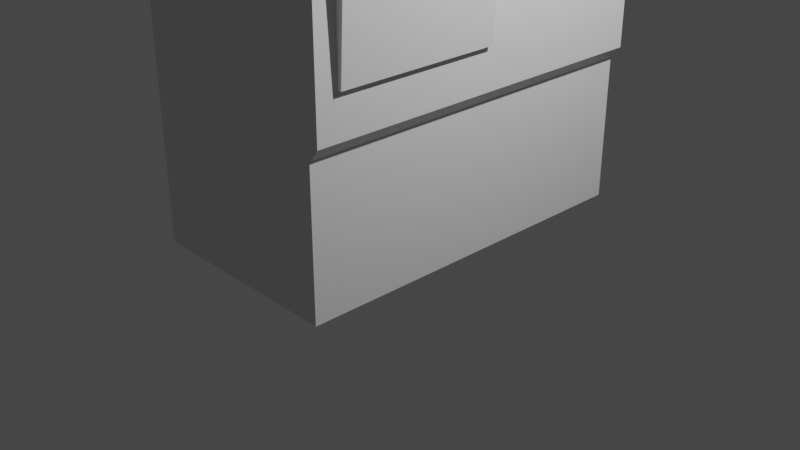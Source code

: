 # Source: TicketMachine.blend  (saved by Blender 3.4.6; exported with 4.5.12 LTS)
import bpy
from mathutils import Matrix  # noqa: F401  (used for matrix-valued properties, if any)

bpy.ops.wm.read_factory_settings(use_empty=True)
scene = bpy.context.scene
scene.name = 'Scene'

# ---- collections
col_collection = bpy.data.collections.new('Collection'); scene.collection.children.link(col_collection)

# ---- materials (node trees are filled in below, after node groups)
mat_material = bpy.data.materials.new('Material')
mat_material.alpha_threshold = 0.0
mat_material.use_transparent_shadow = False
mat_material.roughness = 0.5
mat_material.line_color = (0.0, 0.0, 0.0, 1.0)

# ---- material node trees
mat_material.use_nodes = True; mat_material.node_tree.nodes.clear()
_N = mat_material.node_tree.nodes; _L = mat_material.node_tree.links
n0 = _N.new('ShaderNodeOutputMaterial'); n0.name = 'Material Output'; n0.location = (300, 300)
n1 = _N.new('ShaderNodeBsdfPrincipled'); n1.name = 'Principled BSDF'; n1.location = (10, 300)
n1.distribution = 'GGX'
n1.subsurface_method = 'RANDOM_WALK_SKIN'
n1.inputs[3].default_value = 1.45
n1.inputs[27].default_value = (0.0, 0.0, 0.0, 1.0)
n1.inputs[28].default_value = 1.0
_L.new(n1.outputs[0], n0.inputs[0])
n0.is_active_output = True

# ---- world
world_world = bpy.data.worlds.new('World'); scene.world = world_world
world_world.use_nodes = True; world_world.node_tree.nodes.clear()
_N = world_world.node_tree.nodes; _L = world_world.node_tree.links
n0 = _N.new('ShaderNodeOutputWorld'); n0.name = 'World Output'; n0.location = (300, 300)
n1 = _N.new('ShaderNodeBackground'); n1.name = 'Background'; n1.location = (10, 300)
n1.inputs[0].default_value = (0.05088, 0.05088, 0.05088, 1.0)
_L.new(n1.outputs[0], n0.inputs[0])
n0.is_active_output = True
world_world.color = (0.05088, 0.05088, 0.05088)
world_world.use_sun_shadow = False
world_world.sun_shadow_jitter_overblur = 0.0

# ---- cameras
cam_camera = bpy.data.cameras.new('Camera')
cam_camera.clip_end = 100.0
cam_camera.ortho_scale = 7.314

# ---- lights
light_light = bpy.data.lights.new('Light', 'POINT')
light_light.transmission_factor = 0.0
light_light.energy = 1000.0
light_light.shadow_soft_size = 0.1
light_light.shadow_maximum_resolution = 0.006
light_light.use_absolute_resolution = True

# ---- meshes
me_cube = bpy.data.meshes.new('Cube')
me_cube.from_pydata([(1.132, 1.935, 7.23), (-1.132, -1.935, 1.509), (1.132, -1.935, 7.23), (1.027, -1.935, 0.0), (-1.132, 1.935, 7.23), (-1.132, 1.935, 0.0), (-1.132, -1.935, 7.23), (-1.132, -1.935, 0.0), (1.132, 1.935, 6.673), (-1.132, -1.935, 6.673), (1.132, -1.935, 6.673), (-1.132, 1.935, 6.673), (1.681, 1.935, 7.23), (1.681, -1.935, 7.23), (1.681, 1.935, 6.673), (1.681, -1.935, 6.673), (1.132, 1.935, 4.891), (1.132, -1.935, 4.891), (-1.132, 1.935, 4.891), (-1.132, -1.935, 4.891), (1.132, 1.935, 3.282), (1.132, -1.935, 3.282), (-1.132, 1.935, 3.282), (-1.132, -1.935, 3.282), (-1.132, 0.0, 0.0), (1.132, 0.0, 7.23), (-1.132, 0.0, 7.23), (-1.132, 1.461, 1.509), (1.132, 0.0, 6.673), (-1.132, 0.0, 6.673), (1.681, 0.0, 7.23), (1.681, 0.0, 6.673), (1.132, 0.0, 4.891), (-1.132, 0.0, 4.891), (-1.132, 0.0, 3.282), (1.132, 0.0, 3.282), (-1.132, -1.719, 0.0), (1.132, -1.719, 7.23), (1.132, -1.719, 6.673), (1.681, -1.719, 7.23), (1.681, -1.719, 6.673), (1.132, -1.719, 4.891), (1.132, -1.719, 3.282), (-1.132, -1.719, 7.23), (-1.132, 0.8435, 1.509), (-1.132, -1.719, 6.673), (-1.132, -1.719, 4.891), (-1.132, -1.719, 3.282), (0.7826, 0.0, 4.891), (0.7826, -1.719, 4.891), (0.9529, -1.719, 3.282), (0.9133, 0.8256, 4.363), (0.9133, 1.405, 4.363), (0.8885, 0.8256, 5.046), (0.8885, 1.405, 5.046), (-1.132, 0.8435, 0.0), (1.132, 0.8435, 7.23), (1.132, 0.8435, 6.673), (1.681, 0.8435, 7.23), (1.681, 0.8435, 6.673), (1.132, 0.8256, 5.046), (1.132, 0.8256, 4.363), (-1.132, 0.8435, 7.23), (1.027, 0.8435, 0.0), (-1.132, 0.8435, 6.673), (-1.132, 0.8435, 4.891), (-1.132, 0.8435, 3.282), (-1.132, 1.461, 7.23), (-1.132, -1.719, 1.509), (-1.132, 1.461, 6.673), (-1.132, 1.461, 4.891), (-1.132, 1.461, 3.282), (-1.132, 1.461, 0.0), (1.132, 1.461, 7.23), (1.132, 1.461, 6.673), (1.681, 1.461, 7.23), (1.681, 1.461, 6.673), (1.132, 1.405, 5.046), (1.132, 1.405, 4.363), (1.132, 1.935, 2.085), (1.132, -1.935, 2.085), (-1.132, 1.935, 2.085), (-1.132, -1.935, 2.085), (1.132, 0.0, 2.085), (-1.132, 0.0, 2.085), (-1.132, -1.719, 2.085), (1.132, -1.719, 2.085), (-1.132, 0.8435, 2.085), (1.132, 0.8435, 3.034), (1.132, 1.421, 3.034), (-1.132, 1.461, 2.085), (1.245, 0.0, 3.282), (1.245, -1.719, 3.282), (1.18, 0.0, 2.081), (1.132, 0.8435, 3.568), (1.18, -1.719, 2.081), (1.132, 1.421, 3.568), (1.165, 0.8435, 3.568), (1.165, 0.8435, 3.034), (1.165, 1.421, 3.568), (1.165, 1.421, 3.034), (1.199, 0.8597, 3.553), (1.199, 0.8597, 3.049), (1.199, 1.404, 3.553), (1.199, 1.404, 3.049), (1.226, 0.8951, 3.52), (1.226, 0.8951, 3.082), (1.226, 1.369, 3.52), (1.226, 1.369, 3.082), (1.252, 0.9528, 3.467), (1.252, 0.9528, 3.136), (1.252, 1.311, 3.467), (1.252, 1.311, 3.136), (1.268, 1.008, 3.416), (1.268, 1.008, 3.186), (1.268, 1.256, 3.416), (1.268, 1.256, 3.186), (1.132, 1.935, 1.64), (1.132, -1.935, 1.64), (-1.132, 1.935, 1.64), (1.132, 0.0, 1.64), (-1.132, 0.0, 1.64), (-1.132, -1.719, 1.64), (1.132, -1.719, 1.64), (-1.132, 0.8435, 1.64), (1.132, 0.8435, 1.64), (1.132, 1.441, 1.64), (-1.132, 1.461, 1.64), (-1.132, -1.935, 1.64), (1.027, 1.935, 1.509), (1.027, 1.935, 0.0), (1.027, -1.935, 1.509), (-1.132, 0.0, 1.509), (1.027, 1.461, 0.0), (1.027, -1.719, 0.0), (1.027, 0.0, 0.0), (1.027, 0.0, 1.509), (1.027, -1.719, 1.509), (-1.132, 1.935, 1.509), (1.027, 0.8435, 1.509), (1.027, 1.441, 1.509), (1.132, 0.0, 3.568), (1.132, 0.0, 5.046), (1.132, 0.0, 4.363)], [(35, 42)], [(37, 43, 6, 2), (10, 2, 6, 9), (69, 67, 4, 11), (36, 134, 3, 7), (74, 8, 14, 76), (11, 4, 0, 8), (40, 39, 13, 15), (37, 2, 13, 39), (2, 10, 15, 13), (8, 0, 12, 14), (32, 142, 28, 38, 41), (41, 38, 10, 17), (70, 69, 11, 18), (10, 9, 19, 17), (22, 18, 16, 20), (42, 41, 17, 21), (71, 70, 18, 22), (21, 17, 19, 23), (80, 21, 23, 82), (90, 71, 22, 81), (86, 42, 21, 80), (81, 22, 20, 79), (83, 88, 35), (85, 47, 34, 84), (47, 46, 33, 34), (88, 94, 61), (9, 45, 46, 19), (45, 29, 33, 46), (56, 25, 30, 58), (59, 58, 30, 31), (38, 28, 31, 40), (55, 63, 135, 24), (45, 43, 26, 29), (56, 62, 26, 25), (9, 6, 43, 45), (10, 38, 40, 15), (33, 29, 64, 65), (23, 19, 46, 47), (82, 23, 47, 85), (91, 35, 48), (77, 74, 57, 60), (25, 37, 39, 30), (31, 30, 39, 40), (24, 135, 134, 36), (25, 26, 43, 37), (41, 42, 50, 49), (32, 41, 49, 48), (89, 96, 99, 100), (61, 78, 52, 51), (78, 77, 54, 52), (77, 60, 53, 54), (29, 26, 62, 64), (28, 57, 59, 31), (8, 74, 77, 16), (34, 33, 65, 66), (84, 34, 66, 87), (72, 133, 63, 55), (76, 75, 58, 59), (73, 56, 58, 75), (64, 69, 70, 65), (60, 61, 51, 53), (96, 78, 61, 94), (87, 66, 71, 90), (79, 20, 78, 96, 89), (20, 16, 77, 78), (11, 8, 16, 18), (0, 73, 75, 12), (14, 12, 75, 76), (5, 130, 133, 72), (0, 4, 67, 73), (66, 65, 70, 71), (57, 74, 76, 59), (64, 62, 67, 69), (52, 54, 53, 51), (73, 67, 62, 56), (117, 79, 89, 126), (124, 87, 90, 127), (126, 89, 88, 125), (121, 84, 87, 124), (120, 83, 86, 123), (128, 82, 85, 122), (122, 85, 84, 121), (125, 88, 83, 120), (119, 81, 79, 117), (123, 86, 80, 118), (127, 90, 81, 119), (118, 80, 82, 128), (86, 95, 92, 42), (83, 35, 91, 93), (49, 42, 92), (91, 48, 49, 92), (86, 83, 93, 95), (92, 91, 93, 95), (98, 100, 104, 102), (96, 94, 97, 99), (94, 88, 98, 97), (88, 89, 100, 98), (101, 102, 106, 105), (97, 98, 102, 101), (99, 97, 101, 103), (100, 99, 103, 104), (107, 105, 109, 111), (103, 101, 105, 107), (104, 103, 107, 108), (102, 104, 108, 106), (110, 112, 116, 114), (108, 107, 111, 112), (106, 108, 112, 110), (105, 106, 110, 109), (116, 115, 113, 114), (109, 110, 114, 113), (111, 109, 113, 115), (112, 111, 115, 116), (27, 127, 119, 138), (126, 125, 139, 140), (123, 118, 131, 137), (68, 122, 121, 132), (1, 128, 122, 68), (132, 121, 124, 44), (44, 124, 127, 27), (134, 137, 131, 3), (63, 139, 136, 135), (135, 136, 137, 134), (133, 140, 139, 63), (130, 129, 140, 133), (120, 123, 137, 136), (125, 120, 136, 139), (117, 126, 140, 129), (55, 44, 27, 72), (24, 132, 44, 55), (7, 1, 68, 36), (36, 68, 132, 24), (72, 27, 138, 5), (118, 128, 1, 131), (7, 3, 131, 1), (117, 129, 138, 119), (5, 138, 129, 130), (94, 141, 35, 88), (61, 143, 141, 94), (61, 60, 32, 143), (32, 60, 142), (57, 28, 142, 60), (48, 35, 32)])
_uv = me_cube.uv_layers.new(name='UVMap')
_uv.uv.foreach_set('vector', [0.06052, 0.8467, 0.06052, 0.9645, 0.04928, 0.9645, 0.04928, 0.8467, 0.9373, 0.459, 0.9373, 0.4943, 0.7937, 0.4943, 0.7937, 0.459, 0.7597, 0.6428, 0.7597, 0.6165, 0.7821, 0.6165, 0.7821, 0.6428, 0.9534, 0.765, 0.8444, 0.765, 0.8444, 0.7541, 0.9534, 0.7541, 0.226, 0.7606, 0.2507, 0.7606, 0.2507, 0.7891, 0.226, 0.7891, 0.5829, 0.08103, 0.5829, 0.04567, 0.7265, 0.04567, 0.7265, 0.08103, 0.06052, 0.7891, 0.06052, 0.8182, 0.04928, 0.8182, 0.04928, 0.7891, 0.06052, 0.8467, 0.04928, 0.8467, 0.04928, 0.8182, 0.06052, 0.8182, 0.9373, 0.4943, 0.9373, 0.459, 0.972, 0.459, 0.972, 0.4943, 0.7265, 0.08103, 0.7265, 0.04567, 0.7612, 0.04567, 0.7612, 0.08103, 0.2819, 0.5214, 0.2819, 0.5371, 0.2819, 0.7017, 0.1079, 0.7017, 0.1079, 0.5214, 0.1079, 0.5214, 0.1079, 0.7017, 0.08605, 0.7017, 0.08605, 0.5214, 0.7597, 0.7267, 0.7597, 0.6428, 0.7821, 0.6428, 0.7821, 0.7267, 0.9373, 0.459, 0.7937, 0.459, 0.7937, 0.346, 0.9373, 0.346, 0.5829, 0.296, 0.5829, 0.194, 0.7265, 0.194, 0.7265, 0.296, 0.1079, 0.3586, 0.1079, 0.5214, 0.08605, 0.5214, 0.08605, 0.3586, 0.7597, 0.8024, 0.7597, 0.7267, 0.7821, 0.7267, 0.7821, 0.8024, 0.9373, 0.244, 0.9373, 0.346, 0.7937, 0.346, 0.7937, 0.244, 0.9373, 0.1681, 0.9373, 0.244, 0.7937, 0.244, 0.7937, 0.1681, 0.7597, 0.8588, 0.7597, 0.8024, 0.7821, 0.8024, 0.7821, 0.8588, 0.1079, 0.2375, 0.1079, 0.3586, 0.08605, 0.3586, 0.08605, 0.2375, 0.5829, 0.3719, 0.5829, 0.296, 0.7265, 0.296, 0.7265, 0.3719, 0.2819, 0.2375, 0.3672, 0.3335, 0.2819, 0.3586, 0.61, 0.8588, 0.61, 0.8024, 0.6909, 0.8024, 0.6909, 0.8588, 0.61, 0.8024, 0.61, 0.7267, 0.6909, 0.7267, 0.6909, 0.8024, 0.3672, 0.3335, 0.3672, 0.3875, 0.3654, 0.468, 0.5998, 0.6428, 0.61, 0.6428, 0.61, 0.7267, 0.5998, 0.7267, 0.61, 0.6428, 0.6909, 0.6428, 0.6909, 0.7267, 0.61, 0.7267, 0.1939, 0.8467, 0.15, 0.8467, 0.15, 0.8182, 0.1939, 0.8182, 0.1939, 0.7891, 0.1939, 0.8182, 0.15, 0.8182, 0.15, 0.7891, 0.06052, 0.7606, 0.15, 0.7606, 0.15, 0.7891, 0.06052, 0.7891, 0.9534, 0.8944, 0.8444, 0.8944, 0.8444, 0.8518, 0.9534, 0.8518, 0.61, 0.6428, 0.61, 0.6165, 0.6909, 0.6165, 0.6909, 0.6428, 0.1939, 0.8467, 0.1939, 0.9645, 0.15, 0.9645, 0.15, 0.8467, 0.5998, 0.6428, 0.5998, 0.6165, 0.61, 0.6165, 0.61, 0.6428, 0.04928, 0.7606, 0.06052, 0.7606, 0.06052, 0.7891, 0.04928, 0.7891, 0.6909, 0.7267, 0.6909, 0.6428, 0.7307, 0.6428, 0.7307, 0.7267, 0.5998, 0.8024, 0.5998, 0.7267, 0.61, 0.7267, 0.61, 0.8024, 0.5998, 0.8588, 0.5998, 0.8024, 0.61, 0.8024, 0.61, 0.8588, 0.2819, 0.3586, 0.2819, 0.3586, 0.2819, 0.5214, 0.4241, 0.5371, 0.4297, 0.7017, 0.3672, 0.7017, 0.3654, 0.5371, 0.15, 0.8467, 0.06052, 0.8467, 0.06052, 0.8182, 0.15, 0.8182, 0.15, 0.7891, 0.15, 0.8182, 0.06052, 0.8182, 0.06052, 0.7891, 0.9534, 0.8518, 0.8444, 0.8518, 0.8444, 0.765, 0.9534, 0.765, 0.15, 0.8467, 0.15, 0.9645, 0.06052, 0.9645, 0.06052, 0.8467, 0.1079, 0.5214, 0.1079, 0.3586, 0.1079, 0.3586, 0.1079, 0.5214, 0.2819, 0.5214, 0.1079, 0.5214, 0.1079, 0.5214, 0.2819, 0.5214, 0.5657, 0.7259, 0.5657, 0.9669, 0.5657, 0.9669, 0.5657, 0.7259, 0.8311, 0.5396, 0.9729, 0.5396, 0.9729, 0.5396, 0.8311, 0.5396, 0.9729, 0.5396, 0.9729, 0.7065, 0.9729, 0.7065, 0.9729, 0.5396, 0.9729, 0.7065, 0.8311, 0.7065, 0.8311, 0.7065, 0.9729, 0.7065, 0.6909, 0.6428, 0.6909, 0.6165, 0.7307, 0.6165, 0.7307, 0.6428, 0.15, 0.7606, 0.1939, 0.7606, 0.1939, 0.7891, 0.15, 0.7891, 0.4777, 0.7017, 0.4297, 0.7017, 0.4241, 0.5371, 0.4777, 0.5214, 0.6909, 0.8024, 0.6909, 0.7267, 0.7307, 0.7267, 0.7307, 0.8024, 0.6909, 0.8588, 0.6909, 0.8024, 0.7307, 0.8024, 0.7307, 0.8588, 0.9534, 0.9255, 0.8444, 0.9255, 0.8444, 0.8944, 0.9534, 0.8944, 0.226, 0.7891, 0.226, 0.8182, 0.1939, 0.8182, 0.1939, 0.7891, 0.226, 0.8467, 0.1939, 0.8467, 0.1939, 0.8182, 0.226, 0.8182, 0.7307, 0.6428, 0.7597, 0.6428, 0.7597, 0.7267, 0.7307, 0.7267, 0.8311, 0.7065, 0.8311, 0.5396, 0.8311, 0.5396, 0.8311, 0.7065, 0.4256, 0.3875, 0.4241, 0.468, 0.3654, 0.468, 0.3672, 0.3875, 0.7307, 0.8588, 0.7307, 0.8024, 0.7597, 0.8024, 0.7597, 0.8588, 0.4777, 0.2375, 0.4777, 0.3586, 0.4241, 0.468, 0.4256, 0.3875, 0.4256, 0.3335, 0.4777, 0.3586, 0.4777, 0.5214, 0.4241, 0.5371, 0.4241, 0.468, 0.5829, 0.08103, 0.7265, 0.08103, 0.7265, 0.194, 0.5829, 0.194, 0.2507, 0.8467, 0.226, 0.8467, 0.226, 0.8182, 0.2507, 0.8182, 0.2507, 0.7891, 0.2507, 0.8182, 0.226, 0.8182, 0.226, 0.7891, 0.9534, 0.9495, 0.8444, 0.9495, 0.8444, 0.9255, 0.9534, 0.9255, 0.2507, 0.8467, 0.2507, 0.9645, 0.226, 0.9645, 0.226, 0.8467, 0.7307, 0.8024, 0.7307, 0.7267, 0.7597, 0.7267, 0.7597, 0.8024, 0.1939, 0.7606, 0.226, 0.7606, 0.226, 0.7891, 0.1939, 0.7891, 0.7307, 0.6428, 0.7307, 0.6165, 0.7597, 0.6165, 0.7597, 0.6428, 0.9729, 0.5396, 0.9729, 0.7065, 0.8311, 0.7065, 0.8311, 0.5396, 0.226, 0.8467, 0.226, 0.9645, 0.1939, 0.9645, 0.1939, 0.8467, 0.4777, 0.1924, 0.4777, 0.2375, 0.4256, 0.3335, 0.4277, 0.1924, 0.7307, 0.8797, 0.7307, 0.8588, 0.7597, 0.8588, 0.7597, 0.8797, 0.4277, 0.1924, 0.4256, 0.3335, 0.3672, 0.3335, 0.3672, 0.1924, 0.6909, 0.8797, 0.6909, 0.8588, 0.7307, 0.8588, 0.7307, 0.8797, 0.2819, 0.1924, 0.2819, 0.2375, 0.1079, 0.2375, 0.1079, 0.1924, 0.5998, 0.8797, 0.5998, 0.8588, 0.61, 0.8588, 0.61, 0.8797, 0.61, 0.8797, 0.61, 0.8588, 0.6909, 0.8588, 0.6909, 0.8797, 0.3672, 0.1924, 0.3672, 0.3335, 0.2819, 0.2375, 0.2819, 0.1924, 0.5829, 0.4001, 0.5829, 0.3719, 0.7265, 0.3719, 0.7265, 0.4001, 0.1079, 0.1924, 0.1079, 0.2375, 0.08605, 0.2375, 0.08605, 0.1924, 0.7597, 0.8797, 0.7597, 0.8588, 0.7821, 0.8588, 0.7821, 0.8797, 0.9373, 0.1398, 0.9373, 0.1681, 0.7937, 0.1681, 0.7937, 0.1398, 0.1079, 0.2375, 0.1079, 0.237, 0.1079, 0.3586, 0.1079, 0.3586, 0.2819, 0.2375, 0.2819, 0.3586, 0.2819, 0.3586, 0.2819, 0.237, 0.1079, 0.5214, 0.1079, 0.3586, 0.1079, 0.3586, 0.2819, 0.3586, 0.2819, 0.5214, 0.1079, 0.5214, 0.1079, 0.3586, 0.2511, 0.8501, 0.2511, 0.7606, 0.2536, 0.7606, 0.2536, 0.8501, 0.1079, 0.3586, 0.2819, 0.3586, 0.2819, 0.237, 0.1079, 0.237, 0.305, 0.7259, 0.5657, 0.7259, 0.5584, 0.7327, 0.3123, 0.7327, 0.5657, 0.9669, 0.305, 0.9669, 0.305, 0.9669, 0.5657, 0.9669, 0.305, 0.9669, 0.305, 0.7259, 0.305, 0.7259, 0.305, 0.9669, 0.305, 0.7259, 0.5657, 0.7259, 0.5657, 0.7259, 0.305, 0.7259, 0.3123, 0.9601, 0.3123, 0.7327, 0.3283, 0.7475, 0.3283, 0.9453, 0.305, 0.9669, 0.305, 0.7259, 0.3123, 0.7327, 0.3123, 0.9601, 0.5657, 0.9669, 0.305, 0.9669, 0.3123, 0.9601, 0.5584, 0.9601, 0.5657, 0.7259, 0.5657, 0.9669, 0.5584, 0.9601, 0.5584, 0.7327, 0.5424, 0.9453, 0.3283, 0.9453, 0.3544, 0.9212, 0.5164, 0.9212, 0.5584, 0.9601, 0.3123, 0.9601, 0.3283, 0.9453, 0.5424, 0.9453, 0.5584, 0.7327, 0.5584, 0.9601, 0.5424, 0.9453, 0.5424, 0.7475, 0.3123, 0.7327, 0.5584, 0.7327, 0.5424, 0.7475, 0.3283, 0.7475, 0.3544, 0.7716, 0.5164, 0.7716, 0.4915, 0.7945, 0.3792, 0.7945, 0.5424, 0.7475, 0.5424, 0.9453, 0.5164, 0.9212, 0.5164, 0.7716, 0.3283, 0.7475, 0.5424, 0.7475, 0.5164, 0.7716, 0.3544, 0.7716, 0.3283, 0.9453, 0.3283, 0.7475, 0.3544, 0.7716, 0.3544, 0.9212, 0.4915, 0.7945, 0.4915, 0.8983, 0.3792, 0.8983, 0.3792, 0.7945, 0.3544, 0.9212, 0.3544, 0.7716, 0.3792, 0.7945, 0.3792, 0.8983, 0.5164, 0.9212, 0.3544, 0.9212, 0.3792, 0.8983, 0.4915, 0.8983, 0.5164, 0.7716, 0.5164, 0.9212, 0.4915, 0.8983, 0.4915, 0.7945, 0.7597, 0.8859, 0.7597, 0.8797, 0.7821, 0.8797, 0.7821, 0.8859, 0.4277, 0.1924, 0.3672, 0.1924, 0.3672, 0.1791, 0.4277, 0.1791, 0.1079, 0.1924, 0.08605, 0.1924, 0.08605, 0.1791, 0.1079, 0.1791, 0.61, 0.8859, 0.61, 0.8797, 0.6909, 0.8797, 0.6909, 0.8859, 0.5998, 0.8859, 0.5998, 0.8797, 0.61, 0.8797, 0.61, 0.8859, 0.6909, 0.8859, 0.6909, 0.8797, 0.7307, 0.8797, 0.7307, 0.8859, 0.7307, 0.8859, 0.7307, 0.8797, 0.7597, 0.8797, 0.7597, 0.8859, 0.1079, 0.02647, 0.1079, 0.1791, 0.08605, 0.1791, 0.08605, 0.02647, 0.3672, 0.02647, 0.3672, 0.1791, 0.2819, 0.1791, 0.2819, 0.02647, 0.2819, 0.02647, 0.2819, 0.1791, 0.1079, 0.1791, 0.1079, 0.02647, 0.4297, 0.02647, 0.4277, 0.1791, 0.3672, 0.1791, 0.3672, 0.02647, 0.4777, 0.02647, 0.4777, 0.1791, 0.4277, 0.1791, 0.4297, 0.02647, 0.2819, 0.1924, 0.1079, 0.1924, 0.1079, 0.1791, 0.2819, 0.1791, 0.3672, 0.1924, 0.2819, 0.1924, 0.2819, 0.1791, 0.3672, 0.1791, 0.4777, 0.1924, 0.4277, 0.1924, 0.4277, 0.1791, 0.4777, 0.1791, 0.7307, 0.957, 0.7307, 0.8859, 0.7597, 0.8859, 0.7597, 0.957, 0.6909, 0.957, 0.6909, 0.8859, 0.7307, 0.8859, 0.7307, 0.957, 0.5998, 0.957, 0.5998, 0.8859, 0.61, 0.8859, 0.61, 0.957, 0.61, 0.957, 0.61, 0.8859, 0.6909, 0.8859, 0.6909, 0.957, 0.7597, 0.957, 0.7597, 0.8859, 0.7821, 0.8859, 0.7821, 0.957, 0.9373, 0.1398, 0.7937, 0.1398, 0.7937, 0.1315, 0.9306, 0.1315, 0.7937, 0.03582, 0.9306, 0.03582, 0.9306, 0.1315, 0.7937, 0.1315, 0.7265, 0.4001, 0.7198, 0.4085, 0.5829, 0.4085, 0.5829, 0.4001, 0.5829, 0.5042, 0.5829, 0.4085, 0.7198, 0.4085, 0.7198, 0.5042, 0.3672, 0.3875, 0.2819, 0.3875, 0.2819, 0.3586, 0.3672, 0.3335, 0.3654, 0.468, 0.2819, 0.468, 0.2819, 0.3875, 0.3672, 0.3875, 0.3654, 0.468, 0.3654, 0.5371, 0.2819, 0.5214, 0.2819, 0.468, 0.2819, 0.5214, 0.3654, 0.5371, 0.2819, 0.5371, 0.3672, 0.7017, 0.2819, 0.7017, 0.2819, 0.5371, 0.3654, 0.5371, 0.2819, 0.5214, 0.2819, 0.3586, 0.2819, 0.5214])
me_cube.materials.append(mat_material)
me_cube.use_mirror_vertex_groups = False
me_cube.update()

# ---- objects
ob_cube = bpy.data.objects.new('Cube', me_cube)
ob_light = bpy.data.objects.new('Light', light_light)
ob_camera = bpy.data.objects.new('Camera', cam_camera)

# ---- transforms, parenting, visibility, modifiers, constraints
ob_cube.location = (0.0, 0.0, 0.0)
ob_cube.lock_rotations_4d = False
ob_cube.empty_display_type = 'ARROWS'
ob_cube.lineart.crease_threshold = 0.0
ob_light.location = (4.076, 1.005, 5.904)
ob_light.rotation_euler = (0.6503, 0.05522, 1.866)
ob_light.lock_rotations_4d = False
ob_light.empty_display_type = 'ARROWS'
ob_light.color = (0.0, 0.0, 0.0, 0.0)
ob_light.lineart.crease_threshold = 0.0
ob_camera.location = (7.359, -6.926, 4.958)
ob_camera.rotation_euler = (1.109, 0.0, 0.8149)
ob_camera.lock_rotations_4d = False
ob_camera.empty_display_type = 'ARROWS'
ob_camera.color = (0.0, 0.0, 0.0, 0.0)
ob_camera.display_type = 'WIRE'
ob_camera.lineart.crease_threshold = 0.0

# ---- collection membership
col_collection.objects.link(ob_cube)
col_collection.objects.link(ob_light)
col_collection.objects.link(ob_camera)

# ---- scene / render settings (as saved in the file)
scene.camera = ob_camera
scene.frame_start = 1; scene.frame_end = 250; scene.frame_set(232)
scene.render.engine = 'BLENDER_EEVEE_NEXT'
scene.cycles.sampling_pattern = 'TABULATED_SOBOL'
scene.cycles.use_light_tree = False
scene.view_settings.view_transform = 'Filmic'
bpy.context.view_layer.update()
